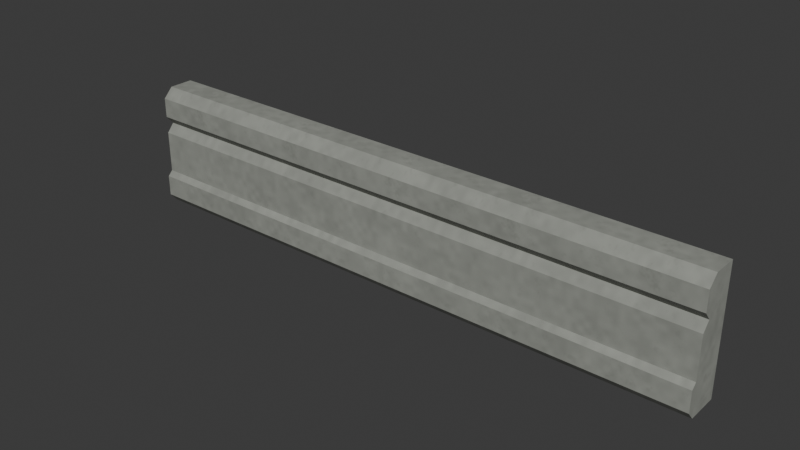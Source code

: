 # Source: concrete-shadow-plinth.lod1.blend  (saved by Blender 4.3.34; exported with 4.5.12 LTS)
import bpy
from mathutils import Matrix  # noqa: F401  (used for matrix-valued properties, if any)

bpy.ops.wm.read_factory_settings(use_empty=True)
scene = bpy.context.scene
scene.name = 'Scene'

# ---- collections
col_collection = bpy.data.collections.new('Collection'); scene.collection.children.link(col_collection)

# ---- images (referenced by path relative to the original .blend; pixels are not part of the script)
import os
ASSET_DIR = os.environ.get("B2B_ASSET_DIR", "")  # directory of the original .blend (textures are referenced by path, not embedded)
HERE = os.path.dirname(os.path.abspath(__file__))  # packed textures are extracted next to this script under _unpacked/

def load_image(name, relpath, width, height, colorspace="sRGB"):
    """Load a texture the original file referenced (path relative to the .blend, or extracted next to this script)."""
    p = next((c for c in (os.path.join(HERE, relpath), os.path.join(ASSET_DIR, relpath)) if relpath and os.path.exists(c)), "")
    if p:
        img = bpy.data.images.load(p, check_existing=True)
        img.name = name
    else:  # same state as the original file: an image datablock whose file is absent (Cycles renders it pink)
        img = bpy.data.images.new(name, width, height)
        img.source = "FILE"
        img.filepath = "//" + (relpath or name)
    img.colorspace_settings.name = colorspace
    return img
img_concrete_color_png = load_image('concrete-color.png', '_unpacked/concrete-color.ea3afb68.png', 480, 480, 'sRGB')
img_concrete_normal_png = load_image('concrete-normal.png', '_unpacked/concrete-normal.e4216d9a.png', 480, 480, 'Non-Color')
img_concrete_orm_png = load_image('concrete-orm.png', '_unpacked/concrete-orm.b61da6b7.png', 480, 480, 'Non-Color')

# ---- materials (node trees are filled in below, after node groups)
mat_city_concrete_metre_uv = bpy.data.materials.new('City concrete metre UV')
mat_city_concrete_metre_uv.use_backface_culling = True

# ---- material node trees
mat_city_concrete_metre_uv.use_nodes = True; mat_city_concrete_metre_uv.node_tree.nodes.clear()
_N = mat_city_concrete_metre_uv.node_tree.nodes; _L = mat_city_concrete_metre_uv.node_tree.links
n0 = _N.new('ShaderNodeBsdfPrincipled'); n0.name = 'Principled BSDF'; n0.location = (10, 300)
n1 = _N.new('ShaderNodeOutputMaterial'); n1.name = 'Material Output'; n1.location = (300, 300)
n2 = _N.new('ShaderNodeUVMap'); n2.name = 'UV Map'; n2.location = (0, 0)
n2.uv_map = 'UVMap'
n3 = _N.new('ShaderNodeVectorMath'); n3.name = 'Metres to shared physical repeat'; n3.location = (0, 0)
n3.operation = 'MULTIPLY'
n3.inputs[1].default_value = (0.6667, 0.6667, 1.0)
n4 = _N.new('ShaderNodeTexImage'); n4.name = 'Image Texture'; n4.location = (0, 0)
n4.image = img_concrete_color_png
n5 = _N.new('ShaderNodeTexImage'); n5.name = 'Image Texture.001'; n5.location = (0, 0)
n5.image = img_concrete_normal_png
n6 = _N.new('ShaderNodeTexImage'); n6.name = 'Image Texture.002'; n6.location = (0, 0)
n6.image = img_concrete_orm_png
n7 = _N.new('ShaderNodeNormalMap'); n7.name = 'Normal Map'; n7.location = (0, 0)
n7.uv_map = 'UVMap'
n8 = _N.new('ShaderNodeSeparateColor'); n8.name = 'Separate Color'; n8.location = (0, 0)
_L.new(n0.outputs[0], n1.inputs[0])
_L.new(n2.outputs[0], n3.inputs[0])
_L.new(n3.outputs[0], n4.inputs[0])
_L.new(n3.outputs[0], n5.inputs[0])
_L.new(n3.outputs[0], n6.inputs[0])
_L.new(n4.outputs[0], n0.inputs[0])
_L.new(n5.outputs[0], n7.inputs[1])
_L.new(n7.outputs[0], n0.inputs[5])
_L.new(n6.outputs[0], n8.inputs[0])
_L.new(n8.outputs[1], n0.inputs[2])
_L.new(n8.outputs[2], n0.inputs[1])
n1.is_active_output = True

# ---- world
world_world = bpy.data.worlds.new('World'); scene.world = world_world
world_world.use_nodes = True; world_world.node_tree.nodes.clear()
_N = world_world.node_tree.nodes; _L = world_world.node_tree.links
n0 = _N.new('ShaderNodeOutputWorld'); n0.name = 'World Output'; n0.location = (300, 300)
n1 = _N.new('ShaderNodeBackground'); n1.name = 'Background'; n1.location = (10, 300)
n1.inputs[0].default_value = (0.05088, 0.05088, 0.05088, 1.0)
_L.new(n1.outputs[0], n0.inputs[0])
n0.is_active_output = True
world_world.color = (0.05088, 0.05088, 0.05088)
world_world.sun_shadow_jitter_overblur = 0.0

# ---- meshes
me_cast_concrete_base_with_true_recessed_shadow_course = bpy.data.meshes.new('Cast concrete base with true recessed shadow course')
me_cast_concrete_base_with_true_recessed_shadow_course.from_pydata([(-1.2, -0.02, 0.0), (-1.2, -0.15, 0.0), (-1.2, -0.18, 0.035), (-1.2, -0.18, 0.12), (-1.2, -0.16, 0.14), (-1.2, -0.16, 0.31), (-1.2, -0.13, 0.345), (-1.2, -0.16, 0.38), (-1.2, -0.16, 0.46), (-1.2, -0.12, 0.5), (-1.2, -0.02, 0.5), (1.2, -0.02, 0.0), (1.2, -0.15, 0.0), (1.2, -0.18, 0.035), (1.2, -0.18, 0.12), (1.2, -0.16, 0.14), (1.2, -0.16, 0.31), (1.2, -0.13, 0.345), (1.2, -0.16, 0.38), (1.2, -0.16, 0.46), (1.2, -0.12, 0.5), (1.2, -0.02, 0.5)], [], [(10, 0, 1, 2, 3, 4, 5, 6, 7, 8, 9), (11, 21, 20, 19, 18, 17, 16, 15, 14, 13, 12), (0, 11, 12, 1), (1, 12, 13, 2), (2, 13, 14, 3), (3, 14, 15, 4), (4, 15, 16, 5), (5, 16, 17, 6), (6, 17, 18, 7), (7, 18, 19, 8), (8, 19, 20, 9), (9, 20, 21, 10), (10, 21, 11, 0)])
_uv = me_cast_concrete_base_with_true_recessed_shadow_course.uv_layers.new(name='UVMap')
_uv.uv.foreach_set('vector', [-0.02, 0.5, -0.02, 0.0, -0.15, 0.0, -0.18, 0.035, -0.18, 0.12, -0.16, 0.14, -0.16, 0.31, -0.13, 0.345, -0.16, 0.38, -0.16, 0.46, -0.12, 0.5, -0.02, 0.0, -0.02, 0.5, -0.12, 0.5, -0.16, 0.46, -0.16, 0.38, -0.13, 0.345, -0.16, 0.31, -0.16, 0.14, -0.18, 0.12, -0.18, 0.035, -0.15, 0.0, -1.2, -0.02, 1.2, -0.02, 1.2, -0.15, -1.2, -0.15, -1.2, 0.0, 1.2, 0.0, 1.2, 0.035, -1.2, 0.035, -1.2, 0.035, 1.2, 0.035, 1.2, 0.12, -1.2, 0.12, -1.2, -0.18, 1.2, -0.18, 1.2, -0.16, -1.2, -0.16, -1.2, 0.14, 1.2, 0.14, 1.2, 0.31, -1.2, 0.31, -1.2, 0.31, 1.2, 0.31, 1.2, 0.345, -1.2, 0.345, -1.2, 0.345, 1.2, 0.345, 1.2, 0.38, -1.2, 0.38, -1.2, 0.38, 1.2, 0.38, 1.2, 0.46, -1.2, 0.46, -1.2, -0.16, 1.2, -0.16, 1.2, -0.12, -1.2, -0.12, -1.2, -0.12, 1.2, -0.12, 1.2, -0.02, -1.2, -0.02, -1.2, 0.5, 1.2, 0.5, 1.2, 0.0, -1.2, 0.0])
me_cast_concrete_base_with_true_recessed_shadow_course.materials.append(mat_city_concrete_metre_uv)
me_cast_concrete_base_with_true_recessed_shadow_course.update()

# ---- objects
ob_cast_concrete_base_with_true_recessed_shadow_course = bpy.data.objects.new('Cast concrete base with true recessed shadow course', me_cast_concrete_base_with_true_recessed_shadow_course)

# ---- transforms, parenting, visibility, modifiers, constraints
ob_cast_concrete_base_with_true_recessed_shadow_course.location = (0.0, 0.0, 0.0)

# ---- collection membership
col_collection.objects.link(ob_cast_concrete_base_with_true_recessed_shadow_course)

# ---- scene / render settings (as saved in the file)
scene.frame_start = 1; scene.frame_end = 250; scene.frame_set(1)
scene.render.engine = 'BLENDER_EEVEE_NEXT'
bpy.context.view_layer.update()

# ---- added for rendering (the .blend has no active camera and no usable light): camera, sun
cam_auto = bpy.data.cameras.new('AutoCamera')
cam_auto.lens = 50.0
cam_auto.sensor_width = 36.0
cam_auto.clip_end = 1000.0
ob_auto_camera = bpy.data.objects.new('AutoCamera', cam_auto)
scene.collection.objects.link(ob_auto_camera)
ob_auto_camera.location = (2.27304, -2.82765, 2.06843)
ob_auto_camera.rotation_euler = (1.09748, -7.21219e-08, 0.694738)
scene.camera = ob_auto_camera
light_auto_sun = bpy.data.lights.new('AutoSun', 'SUN')
light_auto_sun.energy = 3.0
light_auto_sun.angle = 0.0523599
ob_auto_sun = bpy.data.objects.new('AutoSun', light_auto_sun)
scene.collection.objects.link(ob_auto_sun)
ob_auto_sun.rotation_euler = (0.872665, 0.174533, 0.523599)
bpy.context.view_layer.update()
